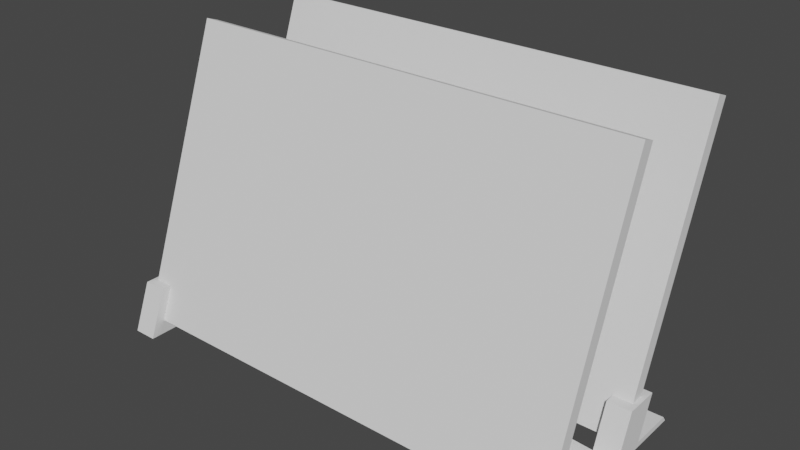 # Source: Base.blend  (saved by Blender 2.82.7; exported with 4.5.12 LTS)
import bpy
from mathutils import Matrix  # noqa: F401  (used for matrix-valued properties, if any)

bpy.ops.wm.read_factory_settings(use_empty=True)
scene = bpy.context.scene
scene.name = 'Scene'

# ---- collections
col_collection = bpy.data.collections.new('Collection'); scene.collection.children.link(col_collection)

# ---- world
world_world = bpy.data.worlds.new('World'); scene.world = world_world
world_world.use_nodes = True; world_world.node_tree.nodes.clear()
_N = world_world.node_tree.nodes; _L = world_world.node_tree.links
n0 = _N.new('ShaderNodeOutputWorld'); n0.name = 'World Output'; n0.location = (300, 300)
n1 = _N.new('ShaderNodeBackground'); n1.name = 'Background'; n1.location = (10, 300)
n1.inputs[0].default_value = (0.05088, 0.05088, 0.05088, 1.0)
_L.new(n1.outputs[0], n0.inputs[0])
n0.is_active_output = True
world_world.color = (0.05088, 0.05088, 0.05088)
world_world.use_sun_shadow = False
world_world.sun_shadow_jitter_overblur = 0.0

# ---- meshes
me_cube = bpy.data.meshes.new('Cube')
me_cube.from_pydata([(-1.0, -1.0, -1.0), (-1.0, -1.0, 1.0), (-1.0, 1.0, -1.0), (-1.0, 1.0, 1.0), (1.0, -1.0, -1.0), (1.0, -1.0, 1.0), (1.0, 1.0, -1.0), (1.0, 1.0, 1.0)], [], [(0, 1, 3, 2), (2, 3, 7, 6), (6, 7, 5, 4), (4, 5, 1, 0), (2, 6, 4, 0), (7, 3, 1, 5)])
_uv = me_cube.uv_layers.new(name='UVMap')
_uv.uv.foreach_set('vector', [0.375, 0.0, 0.625, 0.0, 0.625, 0.25, 0.375, 0.25, 0.375, 0.25, 0.625, 0.25, 0.625, 0.5, 0.375, 0.5, 0.375, 0.5, 0.625, 0.5, 0.625, 0.75, 0.375, 0.75, 0.375, 0.75, 0.625, 0.75, 0.625, 1.0, 0.375, 1.0, 0.125, 0.5, 0.375, 0.5, 0.375, 0.75, 0.125, 0.75, 0.625, 0.5, 0.875, 0.5, 0.875, 0.75, 0.625, 0.75])
me_cube.use_remesh_fix_poles = True
me_cube.use_remesh_preserve_attributes = False
me_cube.use_mirror_vertex_groups = False
me_cube.update()
me_cube_001 = bpy.data.meshes.new('Cube.001')
me_cube_001.from_pydata([(-0.6, -0.9791, -0.4123), (-0.6, -0.8498, -0.6004), (38.4, -0.9791, -0.4123), (38.4, -0.8498, -0.6004), (-0.6, 0.2709, -0.4123), (-0.6, 0.4002, -0.6004), (38.4, 0.2709, -0.4123), (38.4, 0.4002, -0.6004), (-1.0, -1.147, -1.0), (-1.0, -0.9534, 1.0), (-1.0, 1.0, -1.0), (-1.0, 0.6554, 1.0), (1.0, -1.147, -1.0), (1.0, -0.9534, 1.0), (1.0, 1.0, -1.0), (1.0, 0.6554, 1.0), (-1.0, 0.1099, -1.0), (-1.0, -0.7712, -1.0), (-1.0, -0.5773, 1.0), (-1.0, 0.2947, 1.0), (1.0, -0.7712, -1.0), (1.0, 0.1099, -1.0), (1.0, 0.2947, 1.0), (1.0, -0.5773, 1.0), (-1.0, 0.05039, -1.0), (-1.0, -0.7247, -1.0), (1.0, -0.7247, -1.0), (1.0, 0.05039, -1.0), (-1.0, -1.125, -0.7728), (-1.0, 0.9609, -0.7728), (1.0, 0.9609, -0.7728), (1.0, -1.125, -0.7728), (1.0, -0.7499, -0.7728), (-1.0, -0.7499, -0.7728), (-1.0, 0.1309, -0.7728), (-1.0, -0.7026, -0.7728), (1.0, -0.7026, -0.7728), (-1.0, 0.4893, -0.7728), (1.0, 0.1309, -0.7728), (-1.0, 0.07206, -0.7728), (1.0, 0.07206, -0.7728), (-1.0, 0.4506, 1.0), (1.0, 0.4947, -1.0), (-1.0, 0.4947, -1.0), (1.0, 0.4893, -0.7728), (1.0, 0.2858, -0.7728), (-1.0, 0.2858, -0.7728), (36.8, -1.147, -1.0), (36.8, -0.9534, 1.0), (36.8, 1.0, -1.0), (36.8, 0.6554, 1.0), (38.8, -1.147, -1.0), (38.8, -0.9534, 1.0), (38.8, 1.0, -1.0), (38.8, 0.6554, 1.0), (36.8, 0.1099, -1.0), (36.8, -0.7712, -1.0), (36.8, -0.5773, 1.0), (36.8, 0.2947, 1.0), (38.8, -0.7712, -1.0), (38.8, 0.1099, -1.0), (38.8, 0.2947, 1.0), (38.8, -0.5773, 1.0), (36.8, 0.05039, -1.0), (36.8, -0.7247, -1.0), (38.8, -0.7247, -1.0), (38.8, 0.05039, -1.0), (36.8, -1.125, -0.7728), (36.8, 0.9609, -0.7728), (38.8, 0.9609, -0.7728), (38.8, -1.125, -0.7728), (38.8, -0.7499, -0.7728), (36.8, -0.7499, -0.7728), (36.8, 0.1309, -0.7728), (36.8, -0.7026, -0.7728), (38.8, -0.7026, -0.7728), (36.8, 0.4893, -0.7728), (38.8, 0.1309, -0.7728), (36.8, 0.07206, -0.7728), (38.8, 0.07206, -0.7728), (38.8, 0.4947, -1.0), (36.8, 0.4947, -1.0), (38.8, 0.4506, 1.0), (38.8, 0.4893, -0.7728), (38.8, 0.2858, -0.7728), (36.8, 0.2858, -0.7728), (18.49, 0.2274, -1.0), (19.31, 0.2274, -1.0), (18.49, 0.2869, -1.0), (19.31, 0.2869, -1.0), (18.49, 0.3079, -0.7728), (19.31, 0.3079, -0.7728), (18.49, 0.2491, -0.7728), (19.31, 0.2491, -0.7728), (18.49, -0.5212, -1.0), (19.31, -0.5212, -1.0), (18.49, -0.4747, -1.0), (19.31, -0.4747, -1.0), (18.49, -0.4999, -0.7728), (19.31, -0.4999, -0.7728), (18.49, -0.4526, -0.7728), (19.31, -0.4526, -0.7728), (38.4, 0.4506, 1.0), (38.4, 0.5458, 1.0), (38.4, 0.3995, 1.0), (36.8, 0.3995, 1.0), (36.8, 0.2709, -0.4123), (1.0, 0.2709, -0.4123), (36.8, 0.5458, 1.0), (36.8, 0.4002, -0.6004), (1.0, 0.5458, 1.0), (-0.6, 0.5458, 1.0), (1.0, 0.4002, -0.6004), (36.8, 0.3136, -0.4744), (1.0, 0.3136, -0.4744), (1.0, 0.3995, 1.0), (-0.6, 0.3995, 1.0), (-0.6, 0.4506, 1.0), (38.4, -0.7042, 1.0), (38.4, -0.8505, 1.0), (36.8, -0.8505, 1.0), (36.8, -0.9791, -0.4123), (1.0, -0.9791, -0.4123), (36.8, -0.7042, 1.0), (36.8, -0.8498, -0.6004), (1.0, -0.8498, -0.6004), (1.0, -0.7042, 1.0), (-0.6, -0.7042, 1.0), (1.0, -0.8505, 1.0), (-0.6, -0.8505, 1.0)], [], [(0, 1, 127, 129), (1, 125, 126, 127), (3, 2, 119, 118), (2, 121, 120, 119), (1, 0, 122, 125), (4, 5, 111, 117, 116), (5, 112, 110, 111), (7, 6, 104, 102, 103), (6, 106, 105, 104), (5, 4, 107, 114, 112), (46, 41, 11, 37), (37, 11, 15, 44), (32, 23, 126, 125, 122, 128, 13, 31), (31, 13, 9, 28), (17, 20, 12, 8), (23, 18, 9, 13, 128, 129, 127, 126), (43, 42, 21, 16), (25, 26, 20, 17), (45, 114, 107, 115, 22, 38), (28, 9, 18, 33), (40, 39, 35, 36), (16, 21, 27, 24), (24, 27, 26, 25), (27, 40, 36, 26), (95, 56, 72, 99), (25, 35, 39, 24), (17, 33, 35, 25), (24, 39, 34, 16), (8, 28, 33, 17), (89, 91, 73, 55), (42, 44, 38, 21), (12, 31, 28, 8), (20, 32, 31, 12), (10, 29, 30, 14), (43, 37, 29, 10), (19, 34, 38, 22), (39, 40, 38, 34), (44, 45, 38), (29, 37, 44, 30), (34, 46, 37), (16, 34, 37, 43), (14, 30, 44, 42), (44, 15, 110, 112, 114, 45), (10, 14, 42, 43), (15, 11, 41, 117, 111, 110), (34, 19, 41, 46), (36, 35, 33, 32), (23, 32, 33, 18), (85, 113, 109, 108, 50, 76), (76, 50, 54, 83), (71, 62, 52, 70), (70, 52, 48, 67), (56, 59, 51, 47), (62, 57, 123, 118, 119, 120, 48, 52), (82, 102, 104, 105, 58, 61), (81, 80, 60, 55), (64, 65, 59, 56), (84, 82, 61, 77), (67, 48, 120, 121, 124, 123, 57, 72), (79, 78, 74, 75), (55, 60, 66, 63), (63, 66, 65, 64), (66, 79, 75, 65), (60, 77, 79, 66), (64, 74, 78, 63), (95, 97, 64, 56), (87, 89, 55, 63), (47, 67, 72, 56), (65, 75, 71, 59), (80, 83, 77, 60), (51, 70, 67, 47), (59, 71, 70, 51), (49, 68, 69, 53), (81, 76, 68, 49), (58, 73, 77, 61), (78, 79, 77, 73), (83, 84, 77), (68, 76, 83, 69), (73, 85, 76), (55, 73, 76, 81), (53, 69, 83, 80), (83, 54, 82, 84), (49, 53, 80, 81), (54, 50, 108, 103, 102, 82), (73, 58, 105, 106, 113, 85), (75, 74, 72, 71), (62, 71, 72, 57), (101, 99, 72, 74), (97, 101, 74, 64), (91, 93, 78, 73), (87, 63, 78, 93), (27, 86, 92, 40), (100, 101, 93, 92), (38, 40, 92, 90), (90, 92, 93, 91), (27, 21, 88, 86), (86, 88, 89, 87), (21, 38, 90, 88), (88, 90, 91, 89), (26, 36, 100, 96), (96, 100, 92, 86), (36, 32, 98, 100), (100, 98, 99, 101), (20, 26, 96, 94), (94, 96, 97, 95), (20, 94, 98, 32), (94, 95, 99, 98), (101, 97, 87, 93), (97, 96, 86, 87), (107, 4, 116, 115), (109, 7, 103, 108), (115, 116, 117, 41, 19, 22), (106, 6, 7, 109, 113), (124, 3, 118, 123), (122, 0, 129, 128), (121, 2, 3, 124)])
_uv = me_cube_001.uv_layers.new(name='UVMap')
_uv.uv.foreach_set('vector', [0.375, 0.0, 0.375, 0.25, 0.4091, 0.25, 0.4051, 0.0, 0.375, 0.25, 0.375, 0.2603, 0.4091, 0.2603, 0.4091, 0.25, 0.375, 0.5, 0.375, 0.75, 0.4051, 0.75, 0.4091, 0.5, 0.375, 0.75, 0.375, 0.7603, 0.4051, 0.7603, 0.4051, 0.75, 0.125, 0.5, 0.125, 0.75, 0.1353, 0.75, 0.1353, 0.5, 0.375, 0.0, 0.375, 0.25, 0.4091, 0.25, 0.4065, 0.08747, 0.4051, 0.0, 0.375, 0.25, 0.375, 0.2603, 0.4091, 0.2603, 0.4091, 0.25, 0.375, 0.5, 0.375, 0.75, 0.4051, 0.75, 0.4065, 0.6625, 0.4091, 0.5, 0.375, 0.75, 0.375, 0.7603, 0.4051, 0.7603, 0.4051, 0.75, 0.125, 0.5, 0.125, 0.75, 0.1353, 0.75, 0.1353, 0.6675, 0.1353, 0.5, 0.4333, 0.1854, 0.625, 0.1854, 0.625, 0.25, 0.4333, 0.25, 0.4333, 0.25, 0.625, 0.25, 0.625, 0.5, 0.4333, 0.5, 0.4034, 0.6971, 0.625, 0.6971, 0.625, 0.7149, 0.425, 0.7135, 0.4485, 0.7343, 0.625, 0.7355, 0.625, 0.75, 0.4034, 0.75, 0.4034, 0.75, 0.625, 0.75, 0.625, 1.0, 0.4034, 1.0, 0.125, 0.6971, 0.375, 0.6971, 0.375, 0.75, 0.125, 0.75, 0.625, 0.6971, 0.875, 0.6971, 0.875, 0.75, 0.625, 0.75, 0.625, 0.7355, 0.825, 0.7355, 0.825, 0.7149, 0.625, 0.7149, 0.125, 0.5646, 0.375, 0.5646, 0.375, 0.6137, 0.125, 0.6137, 0.125, 0.6927, 0.375, 0.6927, 0.375, 0.6971, 0.125, 0.6971, 0.4333, 0.5646, 0.4655, 0.5646, 0.4723, 0.5799, 0.625, 0.5807, 0.625, 0.6137, 0.4333, 0.6137, 0.4034, 0.0, 0.625, 0.0, 0.625, 0.05294, 0.4034, 0.05294, 0.4034, 0.6649, 0.4034, 0.08511, 0.4034, 0.05734, 0.4034, 0.6927, 0.125, 0.6137, 0.375, 0.6137, 0.375, 0.6649, 0.125, 0.6649, 0.125, 0.6649, 0.375, 0.6649, 0.375, 0.6927, 0.125, 0.6927, 0.375, 0.6649, 0.4034, 0.6649, 0.4034, 0.6927, 0.375, 0.6927, 0.2083, 0.6971, 0.125, 0.6971, 0.4034, 0.05294, 0.4034, 0.2676, 0.375, 0.05734, 0.4034, 0.05734, 0.4034, 0.08511, 0.375, 0.08511, 0.375, 0.05294, 0.4034, 0.05294, 0.4034, 0.05734, 0.375, 0.05734, 0.375, 0.08511, 0.4034, 0.08511, 0.4034, 0.1363, 0.375, 0.1363, 0.375, 0.0, 0.4034, 0.0, 0.4034, 0.05294, 0.375, 0.05294, 0.2083, 0.6137, 0.4034, 0.2954, 0.4034, 0.1363, 0.125, 0.6137, 0.375, 0.5646, 0.4081, 0.5595, 0.4034, 0.6137, 0.375, 0.6137, 0.375, 0.75, 0.4034, 0.75, 0.4034, 1.0, 0.375, 1.0, 0.375, 0.6971, 0.4034, 0.6971, 0.4034, 0.75, 0.375, 0.75, 0.375, 0.25, 0.4034, 0.25, 0.4034, 0.5, 0.375, 0.5, 0.375, 0.1854, 0.4081, 0.1905, 0.4034, 0.25, 0.375, 0.25, 0.625, 0.1363, 0.4333, 0.1363, 0.4034, 0.6137, 0.625, 0.6137, 0.4034, 0.08511, 0.4034, 0.6649, 0.4034, 0.6137, 0.4034, 0.1363, 0.4081, 0.5595, 0.4333, 0.5646, 0.4034, 0.6137, 0.4034, 0.25, 0.4333, 0.25, 0.4333, 0.5, 0.4034, 0.5, 0.4333, 0.1363, 0.4333, 0.1854, 0.4081, 0.1905, 0.375, 0.1363, 0.4034, 0.1363, 0.4081, 0.1905, 0.375, 0.1854, 0.375, 0.5, 0.4034, 0.5, 0.4081, 0.5595, 0.375, 0.5646, 0.4333, 0.5, 0.625, 0.5, 0.625, 0.5346, 0.4519, 0.5334, 0.4655, 0.5646, 0.4333, 0.5646, 0.125, 0.5, 0.375, 0.5, 0.375, 0.5646, 0.125, 0.5646, 0.625, 0.5, 0.875, 0.5, 0.875, 0.5646, 0.825, 0.5646, 0.825, 0.5346, 0.625, 0.5346, 0.4333, 0.1363, 0.625, 0.1363, 0.625, 0.1854, 0.4333, 0.1854, 0.4034, 0.6927, 0.4034, 0.05734, 0.4034, 0.05294, 0.4034, 0.6971, 0.625, 0.6971, 0.4034, 0.6971, 0.4034, 0.05294, 0.625, 0.05294, 0.4333, 0.1854, 0.4655, 0.1854, 0.4519, 0.2166, 0.625, 0.2154, 0.625, 0.25, 0.4333, 0.25, 0.4333, 0.25, 0.625, 0.25, 0.625, 0.5, 0.4333, 0.5, 0.4034, 0.6971, 0.625, 0.6971, 0.625, 0.75, 0.4034, 0.75, 0.4034, 0.75, 0.625, 0.75, 0.625, 1.0, 0.4034, 1.0, 0.125, 0.6971, 0.375, 0.6971, 0.375, 0.75, 0.125, 0.75, 0.625, 0.6971, 0.875, 0.6971, 0.875, 0.7149, 0.675, 0.7149, 0.675, 0.7355, 0.875, 0.7355, 0.875, 0.75, 0.625, 0.75, 0.625, 0.5646, 0.675, 0.5646, 0.675, 0.5807, 0.875, 0.5807, 0.875, 0.6137, 0.625, 0.6137, 0.125, 0.5646, 0.375, 0.5646, 0.375, 0.6137, 0.125, 0.6137, 0.125, 0.6927, 0.375, 0.6927, 0.375, 0.6971, 0.125, 0.6971, 0.4333, 0.5646, 0.625, 0.5646, 0.625, 0.6137, 0.4333, 0.6137, 0.4034, 0.0, 0.625, 0.0, 0.625, 0.01448, 0.4485, 0.01567, 0.425, 0.03647, 0.625, 0.03507, 0.625, 0.05294, 0.4034, 0.05294, 0.4034, 0.6649, 0.4034, 0.08511, 0.4034, 0.05734, 0.4034, 0.6927, 0.125, 0.6137, 0.375, 0.6137, 0.375, 0.6649, 0.125, 0.6649, 0.125, 0.6649, 0.375, 0.6649, 0.375, 0.6927, 0.125, 0.6927, 0.375, 0.6649, 0.4034, 0.6649, 0.4034, 0.6927, 0.375, 0.6927, 0.375, 0.6137, 0.4034, 0.6137, 0.4034, 0.6649, 0.375, 0.6649, 0.375, 0.05734, 0.4034, 0.05734, 0.4034, 0.08511, 0.375, 0.08511, 0.2083, 0.6971, 0.2083, 0.6927, 0.125, 0.6927, 0.125, 0.6971, 0.2083, 0.6649, 0.2083, 0.6137, 0.125, 0.6137, 0.125, 0.6649, 0.375, 0.0, 0.4034, 0.0, 0.4034, 0.05294, 0.375, 0.05294, 0.375, 0.6927, 0.4034, 0.6927, 0.4034, 0.6971, 0.375, 0.6971, 0.375, 0.5646, 0.4081, 0.5595, 0.4034, 0.6137, 0.375, 0.6137, 0.375, 0.75, 0.4034, 0.75, 0.4034, 1.0, 0.375, 1.0, 0.375, 0.6971, 0.4034, 0.6971, 0.4034, 0.75, 0.375, 0.75, 0.375, 0.25, 0.4034, 0.25, 0.4034, 0.5, 0.375, 0.5, 0.375, 0.1854, 0.4081, 0.1905, 0.4034, 0.25, 0.375, 0.25, 0.625, 0.1363, 0.4333, 0.1363, 0.4034, 0.6137, 0.625, 0.6137, 0.4034, 0.08511, 0.4034, 0.6649, 0.4034, 0.6137, 0.4034, 0.1363, 0.4081, 0.5595, 0.4333, 0.5646, 0.4034, 0.6137, 0.4034, 0.25, 0.4333, 0.25, 0.4333, 0.5, 0.4034, 0.5, 0.4333, 0.1363, 0.4333, 0.1854, 0.4081, 0.1905, 0.375, 0.1363, 0.4034, 0.1363, 0.4081, 0.1905, 0.375, 0.1854, 0.375, 0.5, 0.4034, 0.5, 0.4081, 0.5595, 0.375, 0.5646, 0.4333, 0.5, 0.625, 0.5, 0.625, 0.5646, 0.4333, 0.5646, 0.125, 0.5, 0.375, 0.5, 0.375, 0.5646, 0.125, 0.5646, 0.625, 0.5, 0.875, 0.5, 0.875, 0.5346, 0.675, 0.5346, 0.675, 0.5646, 0.625, 0.5646, 0.4333, 0.1363, 0.625, 0.1363, 0.625, 0.1693, 0.4723, 0.1701, 0.4655, 0.1854, 0.4333, 0.1854, 0.4034, 0.6927, 0.4034, 0.05734, 0.4034, 0.05294, 0.4034, 0.6971, 0.625, 0.6971, 0.4034, 0.6971, 0.4034, 0.05294, 0.625, 0.05294, 0.4034, 0.2691, 0.4034, 0.2676, 0.4034, 0.05294, 0.4034, 0.05734, 0.2083, 0.6927, 0.4034, 0.2691, 0.4034, 0.05734, 0.125, 0.6927, 0.4034, 0.2954, 0.4034, 0.2784, 0.4034, 0.08511, 0.4034, 0.1363, 0.2083, 0.6649, 0.125, 0.6649, 0.4034, 0.08511, 0.4034, 0.2784, 0.375, 0.6649, 0.2917, 0.6649, 0.4034, 0.4716, 0.4034, 0.6649, 0.4034, 0.4809, 0.4034, 0.2691, 0.4034, 0.2784, 0.4034, 0.4716, 0.4034, 0.6137, 0.4034, 0.6649, 0.4034, 0.4716, 0.4034, 0.4546, 0.4034, 0.4546, 0.4034, 0.4716, 0.4034, 0.2784, 0.4034, 0.2954, 0.375, 0.6649, 0.375, 0.6137, 0.2917, 0.6137, 0.2917, 0.6649, 0.2917, 0.6649, 0.2917, 0.6137, 0.2083, 0.6137, 0.2083, 0.6649, 0.375, 0.6137, 0.4034, 0.6137, 0.4034, 0.4546, 0.2917, 0.6137, 0.2917, 0.6137, 0.4034, 0.4546, 0.4034, 0.2954, 0.2083, 0.6137, 0.375, 0.6927, 0.4034, 0.6927, 0.4034, 0.4809, 0.2917, 0.6927, 0.2917, 0.6927, 0.4034, 0.4809, 0.4034, 0.4716, 0.2917, 0.6649, 0.4034, 0.6927, 0.4034, 0.6971, 0.4034, 0.4824, 0.4034, 0.4809, 0.4034, 0.4809, 0.4034, 0.4824, 0.4034, 0.2676, 0.4034, 0.2691, 0.375, 0.6971, 0.375, 0.6927, 0.2917, 0.6927, 0.2917, 0.6971, 0.2917, 0.6971, 0.2917, 0.6927, 0.2083, 0.6927, 0.2083, 0.6971, 0.375, 0.6971, 0.2917, 0.6971, 0.4034, 0.4824, 0.4034, 0.6971, 0.2917, 0.6971, 0.2083, 0.6971, 0.4034, 0.2676, 0.4034, 0.4824, 0.4034, 0.2691, 0.2083, 0.6927, 0.2083, 0.6649, 0.4034, 0.2784, 0.2083, 0.6927, 0.2917, 0.6927, 0.2917, 0.6649, 0.2083, 0.6649, 0.375, 0.9897, 0.375, 1.0, 0.4051, 1.0, 0.4051, 0.9897, 0.375, 0.4897, 0.375, 0.5, 0.4091, 0.5, 0.4091, 0.4897, 0.625, 0.5807, 0.825, 0.5807, 0.825, 0.5646, 0.875, 0.5646, 0.875, 0.6137, 0.625, 0.6137, 0.3647, 0.75, 0.375, 0.75, 0.375, 0.5, 0.3647, 0.5, 0.3647, 0.6675, 0.375, 0.4897, 0.375, 0.5, 0.4091, 0.5, 0.4091, 0.4897, 0.375, 0.9897, 0.375, 1.0, 0.4051, 1.0, 0.4051, 0.9897, 0.3647, 0.75, 0.375, 0.75, 0.375, 0.5, 0.3647, 0.5])
me_cube_001.use_remesh_fix_poles = True
me_cube_001.use_remesh_preserve_attributes = False
me_cube_001.use_mirror_vertex_groups = False
me_cube_001.update()
me_cube_002 = bpy.data.meshes.new('Cube.002')
me_cube_002.from_pydata([(-1.0, -1.0, -1.0), (-1.0, -1.0, 1.0), (-1.0, 1.0, -1.0), (-1.0, 1.0, 1.0), (1.0, -1.0, -1.0), (1.0, -1.0, 1.0), (1.0, 1.0, -1.0), (1.0, 1.0, 1.0)], [], [(0, 1, 3, 2), (2, 3, 7, 6), (6, 7, 5, 4), (4, 5, 1, 0), (2, 6, 4, 0), (7, 3, 1, 5)])
_uv = me_cube_002.uv_layers.new(name='UVMap')
_uv.uv.foreach_set('vector', [0.375, 0.0, 0.625, 0.0, 0.625, 0.25, 0.375, 0.25, 0.375, 0.25, 0.625, 0.25, 0.625, 0.5, 0.375, 0.5, 0.375, 0.5, 0.625, 0.5, 0.625, 0.75, 0.375, 0.75, 0.375, 0.75, 0.625, 0.75, 0.625, 1.0, 0.375, 1.0, 0.125, 0.5, 0.375, 0.5, 0.375, 0.75, 0.125, 0.75, 0.625, 0.5, 0.875, 0.5, 0.875, 0.75, 0.625, 0.75])
me_cube_002.use_remesh_fix_poles = True
me_cube_002.use_remesh_preserve_attributes = False
me_cube_002.use_mirror_vertex_groups = False
me_cube_002.update()

# ---- objects
ob_board = bpy.data.objects.new('Board', me_cube)
ob_support = bpy.data.objects.new('Support', me_cube_001)
ob_board_001 = bpy.data.objects.new('Board.001', me_cube_002)

# ---- transforms, parenting, visibility, modifiers, constraints
ob_board.location = (-8.51e-19, 0.0348, 0.06367)
ob_board.rotation_euler = (-0.3491, -0.0, 0.0)
ob_board.scale = (0.0975, 0.00275, 0.0625)
ob_board.lineart.crease_threshold = 0.0
ob_support.location = (-0.0945, 0.0, 0.01)
ob_support.scale = (0.005, 0.04, 0.01)
ob_support.lineart.crease_threshold = 0.0
ob_board_001.location = (-8.51e-19, -0.0152, 0.06367)
ob_board_001.rotation_euler = (-0.3491, -0.0, 0.0)
ob_board_001.scale = (0.0975, 0.00275, 0.0625)
ob_board_001.lineart.crease_threshold = 0.0

# ---- collection membership
col_collection.objects.link(ob_board)
col_collection.objects.link(ob_support)
col_collection.objects.link(ob_board_001)

# ---- scene / render settings (as saved in the file)
scene.frame_start = 1; scene.frame_end = 250; scene.frame_set(1)
scene.render.engine = 'BLENDER_EEVEE_NEXT'
scene.cycles.use_denoising = False
scene.cycles.samples = 128
scene.cycles.sampling_pattern = 'TABULATED_SOBOL'
scene.cycles.use_adaptive_sampling = False
scene.cycles.use_light_tree = False
scene.view_settings.view_transform = 'Filmic'
bpy.context.view_layer.update()

# ---- added for rendering (the .blend has no active camera and no usable light): camera, sun
cam_auto = bpy.data.cameras.new('AutoCamera')
cam_auto.lens = 50.0
cam_auto.sensor_width = 36.0
cam_auto.clip_end = 1000.0
ob_auto_camera = bpy.data.objects.new('AutoCamera', cam_auto)
scene.collection.objects.link(ob_auto_camera)
ob_auto_camera.location = (0.237267, -0.278282, 0.251483)
ob_auto_camera.rotation_euler = (1.09748, -7.21219e-08, 0.694738)
scene.camera = ob_auto_camera
light_auto_sun = bpy.data.lights.new('AutoSun', 'SUN')
light_auto_sun.energy = 3.0
light_auto_sun.angle = 0.0523599
ob_auto_sun = bpy.data.objects.new('AutoSun', light_auto_sun)
scene.collection.objects.link(ob_auto_sun)
ob_auto_sun.rotation_euler = (0.872665, 0.174533, 0.523599)
bpy.context.view_layer.update()
